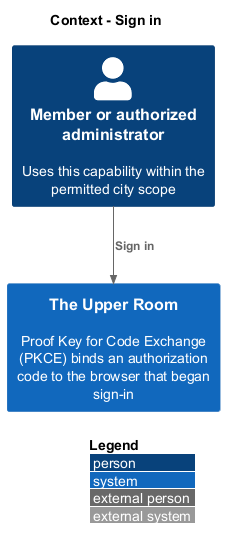

The diagram above was rendered by PlantUML. Its source (embedded in the PNG):
@startuml
!include <C4/C4_Context>
LAYOUT_WITH_LEGEND()
title Context - Sign in
Person(member, "Member or authorized administrator", "Uses this capability within the permitted city scope")
System(room, "The Upper Room", "Proof Key for Code Exchange (PKCE) binds an authorization code to the browser that began sign-in")
Rel(member, room, "Sign in")
@enduml